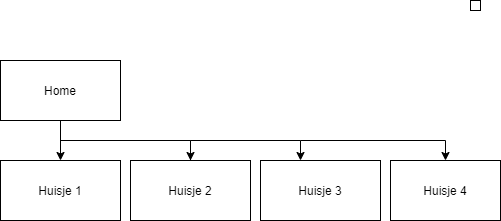

The diagram above was exported from draw.io. Its source (the exported page's mxGraphModel, read from the mxfile embedded in the PNG):
<mxGraphModel dx="564" dy="437" grid="1" gridSize="10" guides="1" tooltips="1" connect="1" arrows="1" fold="1" page="1" pageScale="1" pageWidth="850" pageHeight="1100" math="0" shadow="0">
  <root>
    <mxCell id="0" />
    <mxCell id="1" parent="0" />
    <mxCell id="6" style="edgeStyle=orthogonalEdgeStyle;rounded=0;orthogonalLoop=1;jettySize=auto;html=1;exitX=0.5;exitY=1;exitDx=0;exitDy=0;" parent="1" source="2" target="3" edge="1">
      <mxGeometry relative="1" as="geometry" />
    </mxCell>
    <mxCell id="8" style="edgeStyle=orthogonalEdgeStyle;rounded=0;orthogonalLoop=1;jettySize=auto;html=1;exitX=0.5;exitY=1;exitDx=0;exitDy=0;" parent="1" source="2" target="4" edge="1">
      <mxGeometry relative="1" as="geometry">
        <Array as="points">
          <mxPoint x="140" y="340" />
          <mxPoint x="270" y="340" />
        </Array>
      </mxGeometry>
    </mxCell>
    <mxCell id="2" value="Home" style="rounded=0;whiteSpace=wrap;html=1;" parent="1" vertex="1">
      <mxGeometry x="80" y="260" width="120" height="60" as="geometry" />
    </mxCell>
    <mxCell id="3" value="Huisje 1" style="rounded=0;whiteSpace=wrap;html=1;" parent="1" vertex="1">
      <mxGeometry x="80" y="360" width="120" height="60" as="geometry" />
    </mxCell>
    <mxCell id="13" value="" style="edgeStyle=orthogonalEdgeStyle;rounded=0;orthogonalLoop=1;jettySize=auto;html=1;" parent="1" source="4" edge="1">
      <mxGeometry relative="1" as="geometry">
        <mxPoint x="380" y="360" as="targetPoint" />
        <Array as="points">
          <mxPoint x="270" y="340" />
          <mxPoint x="380" y="340" />
        </Array>
      </mxGeometry>
    </mxCell>
    <mxCell id="4" value="Huisje 2" style="rounded=0;whiteSpace=wrap;html=1;" parent="1" vertex="1">
      <mxGeometry x="210" y="360" width="120" height="60" as="geometry" />
    </mxCell>
    <mxCell id="18" value="" style="edgeStyle=orthogonalEdgeStyle;rounded=0;orthogonalLoop=1;jettySize=auto;html=1;" parent="1" target="17" edge="1">
      <mxGeometry relative="1" as="geometry">
        <mxPoint x="380" y="340" as="sourcePoint" />
        <Array as="points">
          <mxPoint x="525" y="340" />
        </Array>
      </mxGeometry>
    </mxCell>
    <mxCell id="14" value="Huisje 3" style="whiteSpace=wrap;html=1;rounded=0;" parent="1" vertex="1">
      <mxGeometry x="340" y="360" width="120" height="60" as="geometry" />
    </mxCell>
    <mxCell id="17" value="Huisje 4" style="whiteSpace=wrap;html=1;rounded=0;" parent="1" vertex="1">
      <mxGeometry x="470" y="360" width="110" height="60" as="geometry" />
    </mxCell>
    <mxCell id="20" value="" style="whiteSpace=wrap;html=1;strokeColor=#000000;" vertex="1" parent="1">
      <mxGeometry x="550" y="200" width="10" height="10" as="geometry" />
    </mxCell>
  </root>
</mxGraphModel>